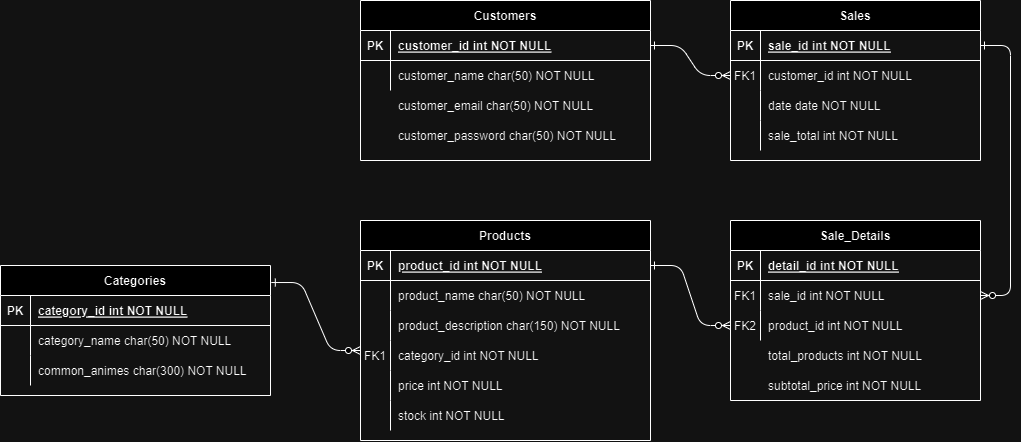

The diagram above was exported from draw.io. Its source (the exported page's mxGraphModel, read from the mxfile embedded in the PNG):
<mxGraphModel dx="2085" dy="709" grid="1" gridSize="10" guides="1" tooltips="1" connect="1" arrows="1" fold="1" page="1" pageScale="1" pageWidth="850" pageHeight="1100" math="0" shadow="0" extFonts="Permanent Marker^https://fonts.googleapis.com/css?family=Permanent+Marker">
  <root>
    <mxCell id="0" />
    <mxCell id="1" parent="0" />
    <mxCell id="C-vyLk0tnHw3VtMMgP7b-1" value="" style="edgeStyle=entityRelationEdgeStyle;endArrow=ERzeroToMany;startArrow=ERone;endFill=1;startFill=0;entryX=0;entryY=0.5;entryDx=0;entryDy=0;" parent="1" source="C-vyLk0tnHw3VtMMgP7b-24" target="2gLyOO5oWAmbv05DRxgR-41" edge="1">
      <mxGeometry width="100" height="100" relative="1" as="geometry">
        <mxPoint x="340" y="720" as="sourcePoint" />
        <mxPoint x="210" y="110" as="targetPoint" />
      </mxGeometry>
    </mxCell>
    <mxCell id="C-vyLk0tnHw3VtMMgP7b-13" value="Sale_Details" style="shape=table;startSize=30;container=1;collapsible=1;childLayout=tableLayout;fixedRows=1;rowLines=0;fontStyle=1;align=center;resizeLast=1;" parent="1" vertex="1">
      <mxGeometry x="470" y="320" width="250" height="180" as="geometry" />
    </mxCell>
    <mxCell id="C-vyLk0tnHw3VtMMgP7b-14" value="" style="shape=partialRectangle;collapsible=0;dropTarget=0;pointerEvents=0;fillColor=none;points=[[0,0.5],[1,0.5]];portConstraint=eastwest;top=0;left=0;right=0;bottom=1;" parent="C-vyLk0tnHw3VtMMgP7b-13" vertex="1">
      <mxGeometry y="30" width="250" height="30" as="geometry" />
    </mxCell>
    <mxCell id="C-vyLk0tnHw3VtMMgP7b-15" value="PK" style="shape=partialRectangle;overflow=hidden;connectable=0;fillColor=none;top=0;left=0;bottom=0;right=0;fontStyle=1;" parent="C-vyLk0tnHw3VtMMgP7b-14" vertex="1">
      <mxGeometry width="30" height="30" as="geometry">
        <mxRectangle width="30" height="30" as="alternateBounds" />
      </mxGeometry>
    </mxCell>
    <mxCell id="C-vyLk0tnHw3VtMMgP7b-16" value="detail_id int NOT NULL " style="shape=partialRectangle;overflow=hidden;connectable=0;fillColor=none;top=0;left=0;bottom=0;right=0;align=left;spacingLeft=6;fontStyle=5;" parent="C-vyLk0tnHw3VtMMgP7b-14" vertex="1">
      <mxGeometry x="30" width="220" height="30" as="geometry">
        <mxRectangle width="220" height="30" as="alternateBounds" />
      </mxGeometry>
    </mxCell>
    <mxCell id="C-vyLk0tnHw3VtMMgP7b-17" value="" style="shape=partialRectangle;collapsible=0;dropTarget=0;pointerEvents=0;fillColor=none;points=[[0,0.5],[1,0.5]];portConstraint=eastwest;top=0;left=0;right=0;bottom=0;" parent="C-vyLk0tnHw3VtMMgP7b-13" vertex="1">
      <mxGeometry y="60" width="250" height="30" as="geometry" />
    </mxCell>
    <mxCell id="C-vyLk0tnHw3VtMMgP7b-18" value="FK1" style="shape=partialRectangle;overflow=hidden;connectable=0;fillColor=none;top=0;left=0;bottom=0;right=0;" parent="C-vyLk0tnHw3VtMMgP7b-17" vertex="1">
      <mxGeometry width="30" height="30" as="geometry">
        <mxRectangle width="30" height="30" as="alternateBounds" />
      </mxGeometry>
    </mxCell>
    <mxCell id="C-vyLk0tnHw3VtMMgP7b-19" value="sale_id int NOT NULL" style="shape=partialRectangle;overflow=hidden;connectable=0;fillColor=none;top=0;left=0;bottom=0;right=0;align=left;spacingLeft=6;" parent="C-vyLk0tnHw3VtMMgP7b-17" vertex="1">
      <mxGeometry x="30" width="220" height="30" as="geometry">
        <mxRectangle width="220" height="30" as="alternateBounds" />
      </mxGeometry>
    </mxCell>
    <mxCell id="C-vyLk0tnHw3VtMMgP7b-20" value="" style="shape=partialRectangle;collapsible=0;dropTarget=0;pointerEvents=0;fillColor=none;points=[[0,0.5],[1,0.5]];portConstraint=eastwest;top=0;left=0;right=0;bottom=0;" parent="C-vyLk0tnHw3VtMMgP7b-13" vertex="1">
      <mxGeometry y="90" width="250" height="30" as="geometry" />
    </mxCell>
    <mxCell id="C-vyLk0tnHw3VtMMgP7b-21" value="FK2" style="shape=partialRectangle;overflow=hidden;connectable=0;fillColor=none;top=0;left=0;bottom=0;right=0;" parent="C-vyLk0tnHw3VtMMgP7b-20" vertex="1">
      <mxGeometry width="30" height="30" as="geometry">
        <mxRectangle width="30" height="30" as="alternateBounds" />
      </mxGeometry>
    </mxCell>
    <mxCell id="C-vyLk0tnHw3VtMMgP7b-22" value="product_id int NOT NULL" style="shape=partialRectangle;overflow=hidden;connectable=0;fillColor=none;top=0;left=0;bottom=0;right=0;align=left;spacingLeft=6;" parent="C-vyLk0tnHw3VtMMgP7b-20" vertex="1">
      <mxGeometry x="30" width="220" height="30" as="geometry">
        <mxRectangle width="220" height="30" as="alternateBounds" />
      </mxGeometry>
    </mxCell>
    <mxCell id="C-vyLk0tnHw3VtMMgP7b-23" value="Customers" style="shape=table;startSize=30;container=1;collapsible=1;childLayout=tableLayout;fixedRows=1;rowLines=0;fontStyle=1;align=center;resizeLast=1;" parent="1" vertex="1">
      <mxGeometry x="100" y="100" width="290" height="160" as="geometry" />
    </mxCell>
    <mxCell id="C-vyLk0tnHw3VtMMgP7b-24" value="" style="shape=partialRectangle;collapsible=0;dropTarget=0;pointerEvents=0;fillColor=none;points=[[0,0.5],[1,0.5]];portConstraint=eastwest;top=0;left=0;right=0;bottom=1;" parent="C-vyLk0tnHw3VtMMgP7b-23" vertex="1">
      <mxGeometry y="30" width="290" height="30" as="geometry" />
    </mxCell>
    <mxCell id="C-vyLk0tnHw3VtMMgP7b-25" value="PK" style="shape=partialRectangle;overflow=hidden;connectable=0;fillColor=none;top=0;left=0;bottom=0;right=0;fontStyle=1;" parent="C-vyLk0tnHw3VtMMgP7b-24" vertex="1">
      <mxGeometry width="30" height="30" as="geometry">
        <mxRectangle width="30" height="30" as="alternateBounds" />
      </mxGeometry>
    </mxCell>
    <mxCell id="C-vyLk0tnHw3VtMMgP7b-26" value="customer_id int NOT NULL " style="shape=partialRectangle;overflow=hidden;connectable=0;fillColor=none;top=0;left=0;bottom=0;right=0;align=left;spacingLeft=6;fontStyle=5;" parent="C-vyLk0tnHw3VtMMgP7b-24" vertex="1">
      <mxGeometry x="30" width="260" height="30" as="geometry">
        <mxRectangle width="260" height="30" as="alternateBounds" />
      </mxGeometry>
    </mxCell>
    <mxCell id="C-vyLk0tnHw3VtMMgP7b-27" value="" style="shape=partialRectangle;collapsible=0;dropTarget=0;pointerEvents=0;fillColor=none;points=[[0,0.5],[1,0.5]];portConstraint=eastwest;top=0;left=0;right=0;bottom=0;" parent="C-vyLk0tnHw3VtMMgP7b-23" vertex="1">
      <mxGeometry y="60" width="290" height="30" as="geometry" />
    </mxCell>
    <mxCell id="C-vyLk0tnHw3VtMMgP7b-28" value="" style="shape=partialRectangle;overflow=hidden;connectable=0;fillColor=none;top=0;left=0;bottom=0;right=0;" parent="C-vyLk0tnHw3VtMMgP7b-27" vertex="1">
      <mxGeometry width="30" height="30" as="geometry">
        <mxRectangle width="30" height="30" as="alternateBounds" />
      </mxGeometry>
    </mxCell>
    <mxCell id="C-vyLk0tnHw3VtMMgP7b-29" value="customer_name char(50) NOT NULL" style="shape=partialRectangle;overflow=hidden;connectable=0;fillColor=none;top=0;left=0;bottom=0;right=0;align=left;spacingLeft=6;" parent="C-vyLk0tnHw3VtMMgP7b-27" vertex="1">
      <mxGeometry x="30" width="260" height="30" as="geometry">
        <mxRectangle width="260" height="30" as="alternateBounds" />
      </mxGeometry>
    </mxCell>
    <mxCell id="2gLyOO5oWAmbv05DRxgR-1" value="Products" style="shape=table;startSize=30;container=1;collapsible=1;childLayout=tableLayout;fixedRows=1;rowLines=0;fontStyle=1;align=center;resizeLast=1;" vertex="1" parent="1">
      <mxGeometry x="100" y="320" width="290" height="220" as="geometry">
        <mxRectangle x="130" y="320" width="90" height="30" as="alternateBounds" />
      </mxGeometry>
    </mxCell>
    <mxCell id="2gLyOO5oWAmbv05DRxgR-2" value="" style="shape=partialRectangle;collapsible=0;dropTarget=0;pointerEvents=0;fillColor=none;points=[[0,0.5],[1,0.5]];portConstraint=eastwest;top=0;left=0;right=0;bottom=1;" vertex="1" parent="2gLyOO5oWAmbv05DRxgR-1">
      <mxGeometry y="30" width="290" height="30" as="geometry" />
    </mxCell>
    <mxCell id="2gLyOO5oWAmbv05DRxgR-3" value="PK" style="shape=partialRectangle;overflow=hidden;connectable=0;fillColor=none;top=0;left=0;bottom=0;right=0;fontStyle=1;" vertex="1" parent="2gLyOO5oWAmbv05DRxgR-2">
      <mxGeometry width="30" height="30" as="geometry">
        <mxRectangle width="30" height="30" as="alternateBounds" />
      </mxGeometry>
    </mxCell>
    <mxCell id="2gLyOO5oWAmbv05DRxgR-4" value="product_id int NOT NULL" style="shape=partialRectangle;overflow=hidden;connectable=0;fillColor=none;top=0;left=0;bottom=0;right=0;align=left;spacingLeft=6;fontStyle=5;" vertex="1" parent="2gLyOO5oWAmbv05DRxgR-2">
      <mxGeometry x="30" width="260" height="30" as="geometry">
        <mxRectangle width="260" height="30" as="alternateBounds" />
      </mxGeometry>
    </mxCell>
    <mxCell id="2gLyOO5oWAmbv05DRxgR-5" value="" style="shape=partialRectangle;collapsible=0;dropTarget=0;pointerEvents=0;fillColor=none;points=[[0,0.5],[1,0.5]];portConstraint=eastwest;top=0;left=0;right=0;bottom=0;" vertex="1" parent="2gLyOO5oWAmbv05DRxgR-1">
      <mxGeometry y="60" width="290" height="30" as="geometry" />
    </mxCell>
    <mxCell id="2gLyOO5oWAmbv05DRxgR-6" value="" style="shape=partialRectangle;overflow=hidden;connectable=0;fillColor=none;top=0;left=0;bottom=0;right=0;" vertex="1" parent="2gLyOO5oWAmbv05DRxgR-5">
      <mxGeometry width="30" height="30" as="geometry">
        <mxRectangle width="30" height="30" as="alternateBounds" />
      </mxGeometry>
    </mxCell>
    <mxCell id="2gLyOO5oWAmbv05DRxgR-7" value="product_name char(50) NOT NULL" style="shape=partialRectangle;overflow=hidden;connectable=0;fillColor=none;top=0;left=0;bottom=0;right=0;align=left;spacingLeft=6;" vertex="1" parent="2gLyOO5oWAmbv05DRxgR-5">
      <mxGeometry x="30" width="260" height="30" as="geometry">
        <mxRectangle width="260" height="30" as="alternateBounds" />
      </mxGeometry>
    </mxCell>
    <mxCell id="2gLyOO5oWAmbv05DRxgR-8" value="" style="edgeStyle=entityRelationEdgeStyle;endArrow=ERzeroToMany;startArrow=ERone;endFill=1;startFill=0;exitX=1;exitY=0.5;exitDx=0;exitDy=0;entryX=0;entryY=0.5;entryDx=0;entryDy=0;" edge="1" parent="1" source="2gLyOO5oWAmbv05DRxgR-2" target="C-vyLk0tnHw3VtMMgP7b-20">
      <mxGeometry width="100" height="100" relative="1" as="geometry">
        <mxPoint x="380" y="280" as="sourcePoint" />
        <mxPoint x="450" y="295" as="targetPoint" />
        <Array as="points">
          <mxPoint x="400" y="320" />
          <mxPoint x="400" y="380" />
        </Array>
      </mxGeometry>
    </mxCell>
    <mxCell id="2gLyOO5oWAmbv05DRxgR-9" value="total_products int NOT NULL" style="shape=partialRectangle;overflow=hidden;connectable=0;fillColor=none;top=0;left=0;bottom=0;right=0;align=left;spacingLeft=6;" vertex="1" parent="1">
      <mxGeometry x="500" y="440" width="220" height="30" as="geometry">
        <mxRectangle width="220" height="30" as="alternateBounds" />
      </mxGeometry>
    </mxCell>
    <mxCell id="2gLyOO5oWAmbv05DRxgR-11" value="subtotal_price int NOT NULL" style="shape=partialRectangle;overflow=hidden;connectable=0;fillColor=none;top=0;left=0;bottom=0;right=0;align=left;spacingLeft=6;" vertex="1" parent="1">
      <mxGeometry x="500" y="470" width="220" height="30" as="geometry">
        <mxRectangle width="220" height="30" as="alternateBounds" />
      </mxGeometry>
    </mxCell>
    <mxCell id="2gLyOO5oWAmbv05DRxgR-37" value="Sales" style="shape=table;startSize=30;container=1;collapsible=1;childLayout=tableLayout;fixedRows=1;rowLines=0;fontStyle=1;align=center;resizeLast=1;" vertex="1" parent="1">
      <mxGeometry x="470" y="100" width="250" height="160" as="geometry" />
    </mxCell>
    <mxCell id="2gLyOO5oWAmbv05DRxgR-38" value="" style="shape=partialRectangle;collapsible=0;dropTarget=0;pointerEvents=0;fillColor=none;points=[[0,0.5],[1,0.5]];portConstraint=eastwest;top=0;left=0;right=0;bottom=1;" vertex="1" parent="2gLyOO5oWAmbv05DRxgR-37">
      <mxGeometry y="30" width="250" height="30" as="geometry" />
    </mxCell>
    <mxCell id="2gLyOO5oWAmbv05DRxgR-39" value="PK" style="shape=partialRectangle;overflow=hidden;connectable=0;fillColor=none;top=0;left=0;bottom=0;right=0;fontStyle=1;" vertex="1" parent="2gLyOO5oWAmbv05DRxgR-38">
      <mxGeometry width="30" height="30" as="geometry">
        <mxRectangle width="30" height="30" as="alternateBounds" />
      </mxGeometry>
    </mxCell>
    <mxCell id="2gLyOO5oWAmbv05DRxgR-40" value="sale_id int NOT NULL" style="shape=partialRectangle;overflow=hidden;connectable=0;fillColor=none;top=0;left=0;bottom=0;right=0;align=left;spacingLeft=6;fontStyle=5;" vertex="1" parent="2gLyOO5oWAmbv05DRxgR-38">
      <mxGeometry x="30" width="220" height="30" as="geometry">
        <mxRectangle width="220" height="30" as="alternateBounds" />
      </mxGeometry>
    </mxCell>
    <mxCell id="2gLyOO5oWAmbv05DRxgR-41" value="" style="shape=partialRectangle;collapsible=0;dropTarget=0;pointerEvents=0;fillColor=none;points=[[0,0.5],[1,0.5]];portConstraint=eastwest;top=0;left=0;right=0;bottom=0;" vertex="1" parent="2gLyOO5oWAmbv05DRxgR-37">
      <mxGeometry y="60" width="250" height="30" as="geometry" />
    </mxCell>
    <mxCell id="2gLyOO5oWAmbv05DRxgR-42" value="FK1" style="shape=partialRectangle;overflow=hidden;connectable=0;fillColor=none;top=0;left=0;bottom=0;right=0;" vertex="1" parent="2gLyOO5oWAmbv05DRxgR-41">
      <mxGeometry width="30" height="30" as="geometry">
        <mxRectangle width="30" height="30" as="alternateBounds" />
      </mxGeometry>
    </mxCell>
    <mxCell id="2gLyOO5oWAmbv05DRxgR-43" value="customer_id int NOT NULL" style="shape=partialRectangle;overflow=hidden;connectable=0;fillColor=none;top=0;left=0;bottom=0;right=0;align=left;spacingLeft=6;" vertex="1" parent="2gLyOO5oWAmbv05DRxgR-41">
      <mxGeometry x="30" width="220" height="30" as="geometry">
        <mxRectangle width="220" height="30" as="alternateBounds" />
      </mxGeometry>
    </mxCell>
    <mxCell id="2gLyOO5oWAmbv05DRxgR-44" value="date date NOT NULL" style="shape=partialRectangle;overflow=hidden;connectable=0;fillColor=none;top=0;left=1;bottom=0;right=0;align=left;spacingLeft=6;perimeterSpacing=0;" vertex="1" parent="1">
      <mxGeometry x="500" y="190" width="220" height="30" as="geometry">
        <mxRectangle width="220" height="30" as="alternateBounds" />
      </mxGeometry>
    </mxCell>
    <mxCell id="2gLyOO5oWAmbv05DRxgR-45" value="sale_total int NOT NULL" style="shape=partialRectangle;overflow=hidden;connectable=0;fillColor=none;top=0;left=1;bottom=0;right=0;align=left;spacingLeft=6;perimeterSpacing=0;" vertex="1" parent="1">
      <mxGeometry x="500" y="220" width="220" height="30" as="geometry">
        <mxRectangle width="220" height="30" as="alternateBounds" />
      </mxGeometry>
    </mxCell>
    <mxCell id="2gLyOO5oWAmbv05DRxgR-49" value="" style="edgeStyle=entityRelationEdgeStyle;endArrow=ERzeroToMany;startArrow=ERone;endFill=1;startFill=0;entryX=1;entryY=0.5;entryDx=0;entryDy=0;exitX=1;exitY=0.5;exitDx=0;exitDy=0;" edge="1" parent="1" source="2gLyOO5oWAmbv05DRxgR-38" target="C-vyLk0tnHw3VtMMgP7b-17">
      <mxGeometry width="100" height="100" relative="1" as="geometry">
        <mxPoint x="770" y="290" as="sourcePoint" />
        <mxPoint x="870" y="260" as="targetPoint" />
      </mxGeometry>
    </mxCell>
    <mxCell id="2gLyOO5oWAmbv05DRxgR-51" value="product_description char(150) NOT NULL" style="shape=partialRectangle;overflow=hidden;connectable=0;fillColor=none;top=0;left=1;bottom=0;right=0;align=left;spacingLeft=6;" vertex="1" parent="1">
      <mxGeometry x="130" y="410" width="260" height="30" as="geometry">
        <mxRectangle width="220" height="30" as="alternateBounds" />
      </mxGeometry>
    </mxCell>
    <mxCell id="2gLyOO5oWAmbv05DRxgR-54" value="Categories" style="shape=table;startSize=30;container=1;collapsible=1;childLayout=tableLayout;fixedRows=1;rowLines=0;fontStyle=1;align=center;resizeLast=1;" vertex="1" parent="1">
      <mxGeometry x="-260" y="365" width="270" height="130" as="geometry" />
    </mxCell>
    <mxCell id="2gLyOO5oWAmbv05DRxgR-55" value="" style="shape=partialRectangle;collapsible=0;dropTarget=0;pointerEvents=0;fillColor=none;points=[[0,0.5],[1,0.5]];portConstraint=eastwest;top=0;left=0;right=0;bottom=1;" vertex="1" parent="2gLyOO5oWAmbv05DRxgR-54">
      <mxGeometry y="30" width="270" height="30" as="geometry" />
    </mxCell>
    <mxCell id="2gLyOO5oWAmbv05DRxgR-56" value="PK" style="shape=partialRectangle;overflow=hidden;connectable=0;fillColor=none;top=0;left=0;bottom=0;right=0;fontStyle=1;" vertex="1" parent="2gLyOO5oWAmbv05DRxgR-55">
      <mxGeometry width="30" height="30" as="geometry">
        <mxRectangle width="30" height="30" as="alternateBounds" />
      </mxGeometry>
    </mxCell>
    <mxCell id="2gLyOO5oWAmbv05DRxgR-57" value="category_id int NOT NULL" style="shape=partialRectangle;overflow=hidden;connectable=0;fillColor=none;top=0;left=0;bottom=0;right=0;align=left;spacingLeft=6;fontStyle=5;" vertex="1" parent="2gLyOO5oWAmbv05DRxgR-55">
      <mxGeometry x="30" width="240" height="30" as="geometry">
        <mxRectangle width="240" height="30" as="alternateBounds" />
      </mxGeometry>
    </mxCell>
    <mxCell id="2gLyOO5oWAmbv05DRxgR-58" value="" style="shape=partialRectangle;collapsible=0;dropTarget=0;pointerEvents=0;fillColor=none;points=[[0,0.5],[1,0.5]];portConstraint=eastwest;top=0;left=0;right=0;bottom=0;" vertex="1" parent="2gLyOO5oWAmbv05DRxgR-54">
      <mxGeometry y="60" width="270" height="30" as="geometry" />
    </mxCell>
    <mxCell id="2gLyOO5oWAmbv05DRxgR-59" value="" style="shape=partialRectangle;overflow=hidden;connectable=0;fillColor=none;top=0;left=0;bottom=0;right=0;" vertex="1" parent="2gLyOO5oWAmbv05DRxgR-58">
      <mxGeometry width="30" height="30" as="geometry">
        <mxRectangle width="30" height="30" as="alternateBounds" />
      </mxGeometry>
    </mxCell>
    <mxCell id="2gLyOO5oWAmbv05DRxgR-60" value="category_name char(50) NOT NULL" style="shape=partialRectangle;overflow=hidden;connectable=0;fillColor=none;top=0;left=0;bottom=0;right=0;align=left;spacingLeft=6;" vertex="1" parent="2gLyOO5oWAmbv05DRxgR-58">
      <mxGeometry x="30" width="240" height="30" as="geometry">
        <mxRectangle width="240" height="30" as="alternateBounds" />
      </mxGeometry>
    </mxCell>
    <mxCell id="2gLyOO5oWAmbv05DRxgR-61" value="common_animes char(300) NOT NULL" style="shape=partialRectangle;overflow=hidden;connectable=0;fillColor=none;top=0;left=1;bottom=0;right=0;align=left;spacingLeft=6;" vertex="1" parent="1">
      <mxGeometry x="-230" y="455" width="240" height="30" as="geometry">
        <mxRectangle width="220" height="30" as="alternateBounds" />
      </mxGeometry>
    </mxCell>
    <mxCell id="2gLyOO5oWAmbv05DRxgR-62" value="" style="edgeStyle=entityRelationEdgeStyle;endArrow=ERzeroToMany;startArrow=ERone;endFill=1;startFill=0;exitX=1.003;exitY=0.131;exitDx=0;exitDy=0;exitPerimeter=0;" edge="1" parent="1" source="2gLyOO5oWAmbv05DRxgR-54">
      <mxGeometry width="100" height="100" relative="1" as="geometry">
        <mxPoint x="60" y="380" as="sourcePoint" />
        <mxPoint x="100" y="450" as="targetPoint" />
        <Array as="points">
          <mxPoint x="60" y="335" />
          <mxPoint x="60" y="395" />
        </Array>
      </mxGeometry>
    </mxCell>
    <mxCell id="2gLyOO5oWAmbv05DRxgR-63" value="category_id int NOT NULL" style="shape=partialRectangle;overflow=hidden;connectable=0;fillColor=none;top=0;left=1;bottom=0;right=0;align=left;spacingLeft=6;" vertex="1" parent="1">
      <mxGeometry x="130" y="440" width="260" height="30" as="geometry">
        <mxRectangle width="220" height="30" as="alternateBounds" />
      </mxGeometry>
    </mxCell>
    <mxCell id="2gLyOO5oWAmbv05DRxgR-64" value="FK1" style="shape=partialRectangle;overflow=hidden;connectable=0;fillColor=none;top=0;left=0;bottom=0;right=0;fontStyle=0;" vertex="1" parent="1">
      <mxGeometry x="100" y="440" width="30" height="30" as="geometry">
        <mxRectangle width="30" height="30" as="alternateBounds" />
      </mxGeometry>
    </mxCell>
    <mxCell id="2gLyOO5oWAmbv05DRxgR-65" value="price int NOT NULL" style="shape=partialRectangle;overflow=hidden;connectable=0;fillColor=none;top=0;left=1;bottom=0;right=0;align=left;spacingLeft=6;" vertex="1" parent="1">
      <mxGeometry x="130" y="470" width="260" height="30" as="geometry">
        <mxRectangle width="220" height="30" as="alternateBounds" />
      </mxGeometry>
    </mxCell>
    <mxCell id="2gLyOO5oWAmbv05DRxgR-66" value="stock int NOT NULL" style="shape=partialRectangle;overflow=hidden;connectable=0;fillColor=none;top=0;left=1;bottom=0;right=0;align=left;spacingLeft=6;" vertex="1" parent="1">
      <mxGeometry x="130" y="500" width="260" height="30" as="geometry">
        <mxRectangle width="220" height="30" as="alternateBounds" />
      </mxGeometry>
    </mxCell>
    <mxCell id="2gLyOO5oWAmbv05DRxgR-67" value="customer_email char(50) NOT NULL" style="shape=partialRectangle;overflow=hidden;connectable=0;fillColor=none;top=0;left=0;bottom=0;right=0;align=left;spacingLeft=6;" vertex="1" parent="1">
      <mxGeometry x="130" y="190" width="260" height="30" as="geometry">
        <mxRectangle width="220" height="30" as="alternateBounds" />
      </mxGeometry>
    </mxCell>
    <mxCell id="2gLyOO5oWAmbv05DRxgR-68" value="customer_password char(50) NOT NULL" style="shape=partialRectangle;overflow=hidden;connectable=0;fillColor=none;top=0;left=0;bottom=0;right=0;align=left;spacingLeft=6;" vertex="1" parent="1">
      <mxGeometry x="130" y="220" width="260" height="30" as="geometry">
        <mxRectangle width="220" height="30" as="alternateBounds" />
      </mxGeometry>
    </mxCell>
  </root>
</mxGraphModel>